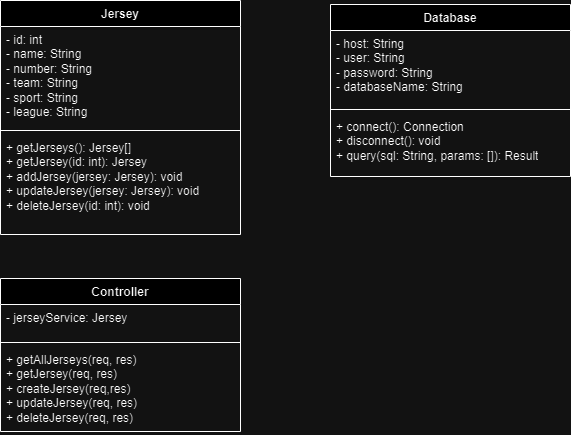

The diagram above was exported from draw.io. Its source (the exported page's mxGraphModel, read from the mxfile embedded in the PNG):
<mxGraphModel dx="1450" dy="169" grid="0" gridSize="10" guides="1" tooltips="1" connect="1" arrows="1" fold="1" page="0" pageScale="1" pageWidth="850" pageHeight="1100" math="0" shadow="0">
  <root>
    <mxCell id="0" />
    <mxCell id="1" parent="0" />
    <mxCell id="DIgK-VoBko4BMgtvBi_z-1" value="Jersey" style="swimlane;fontStyle=1;align=center;verticalAlign=top;childLayout=stackLayout;horizontal=1;startSize=26;horizontalStack=0;resizeParent=1;resizeParentMax=0;resizeLast=0;collapsible=1;marginBottom=0;whiteSpace=wrap;html=1;" vertex="1" parent="1">
      <mxGeometry x="-327" y="577" width="240" height="234" as="geometry" />
    </mxCell>
    <mxCell id="DIgK-VoBko4BMgtvBi_z-2" value="- id: int&lt;div&gt;- name: String&lt;/div&gt;&lt;div&gt;- number: String&lt;/div&gt;&lt;div&gt;- team: String&lt;/div&gt;&lt;div&gt;- sport: String&lt;/div&gt;&lt;div&gt;- league: String&lt;/div&gt;" style="text;strokeColor=none;fillColor=none;align=left;verticalAlign=top;spacingLeft=4;spacingRight=4;overflow=hidden;rotatable=0;points=[[0,0.5],[1,0.5]];portConstraint=eastwest;whiteSpace=wrap;html=1;" vertex="1" parent="DIgK-VoBko4BMgtvBi_z-1">
      <mxGeometry y="26" width="240" height="100" as="geometry" />
    </mxCell>
    <mxCell id="DIgK-VoBko4BMgtvBi_z-3" value="" style="line;strokeWidth=1;fillColor=none;align=left;verticalAlign=middle;spacingTop=-1;spacingLeft=3;spacingRight=3;rotatable=0;labelPosition=right;points=[];portConstraint=eastwest;strokeColor=inherit;" vertex="1" parent="DIgK-VoBko4BMgtvBi_z-1">
      <mxGeometry y="126" width="240" height="8" as="geometry" />
    </mxCell>
    <mxCell id="DIgK-VoBko4BMgtvBi_z-4" value="+ getJerseys(): Jersey[]&lt;div&gt;+ getJersey(id: int): Jersey&lt;/div&gt;&lt;div&gt;+ addJersey(jersey: Jersey): void&lt;/div&gt;&lt;div&gt;&lt;div&gt;+ updateJersey(jersey: Jersey): void&lt;/div&gt;&lt;div&gt;&lt;div&gt;+ deleteJersey(id: int): void&lt;/div&gt;&lt;/div&gt;&lt;div&gt;&lt;br&gt;&lt;/div&gt;&lt;div&gt;&lt;br&gt;&lt;/div&gt;&lt;/div&gt;" style="text;strokeColor=none;fillColor=none;align=left;verticalAlign=top;spacingLeft=4;spacingRight=4;overflow=hidden;rotatable=0;points=[[0,0.5],[1,0.5]];portConstraint=eastwest;whiteSpace=wrap;html=1;" vertex="1" parent="DIgK-VoBko4BMgtvBi_z-1">
      <mxGeometry y="134" width="240" height="100" as="geometry" />
    </mxCell>
    <mxCell id="DIgK-VoBko4BMgtvBi_z-5" value="Database" style="swimlane;fontStyle=1;align=center;verticalAlign=top;childLayout=stackLayout;horizontal=1;startSize=26;horizontalStack=0;resizeParent=1;resizeParentMax=0;resizeLast=0;collapsible=1;marginBottom=0;whiteSpace=wrap;html=1;" vertex="1" parent="1">
      <mxGeometry x="3" y="581" width="240" height="172" as="geometry" />
    </mxCell>
    <mxCell id="DIgK-VoBko4BMgtvBi_z-6" value="- host: String&lt;div&gt;- user: String&lt;/div&gt;&lt;div&gt;- password: String&lt;/div&gt;&lt;div&gt;- databaseName: String&lt;/div&gt;" style="text;strokeColor=none;fillColor=none;align=left;verticalAlign=top;spacingLeft=4;spacingRight=4;overflow=hidden;rotatable=0;points=[[0,0.5],[1,0.5]];portConstraint=eastwest;whiteSpace=wrap;html=1;" vertex="1" parent="DIgK-VoBko4BMgtvBi_z-5">
      <mxGeometry y="26" width="240" height="75" as="geometry" />
    </mxCell>
    <mxCell id="DIgK-VoBko4BMgtvBi_z-7" value="" style="line;strokeWidth=1;fillColor=none;align=left;verticalAlign=middle;spacingTop=-1;spacingLeft=3;spacingRight=3;rotatable=0;labelPosition=right;points=[];portConstraint=eastwest;strokeColor=inherit;" vertex="1" parent="DIgK-VoBko4BMgtvBi_z-5">
      <mxGeometry y="101" width="240" height="8" as="geometry" />
    </mxCell>
    <mxCell id="DIgK-VoBko4BMgtvBi_z-8" value="&lt;div&gt;&lt;div&gt;+ connect(): Connection&lt;/div&gt;&lt;/div&gt;&lt;div&gt;+ disconnect(): void&lt;/div&gt;&lt;div&gt;+ query(sql: String, params: []): Result&lt;/div&gt;" style="text;strokeColor=none;fillColor=none;align=left;verticalAlign=top;spacingLeft=4;spacingRight=4;overflow=hidden;rotatable=0;points=[[0,0.5],[1,0.5]];portConstraint=eastwest;whiteSpace=wrap;html=1;" vertex="1" parent="DIgK-VoBko4BMgtvBi_z-5">
      <mxGeometry y="109" width="240" height="63" as="geometry" />
    </mxCell>
    <mxCell id="DIgK-VoBko4BMgtvBi_z-9" value="Controller" style="swimlane;fontStyle=1;align=center;verticalAlign=top;childLayout=stackLayout;horizontal=1;startSize=26;horizontalStack=0;resizeParent=1;resizeParentMax=0;resizeLast=0;collapsible=1;marginBottom=0;whiteSpace=wrap;html=1;" vertex="1" parent="1">
      <mxGeometry x="-327" y="855" width="240" height="153" as="geometry" />
    </mxCell>
    <mxCell id="DIgK-VoBko4BMgtvBi_z-10" value="- jerseyService: Jersey" style="text;strokeColor=none;fillColor=none;align=left;verticalAlign=top;spacingLeft=4;spacingRight=4;overflow=hidden;rotatable=0;points=[[0,0.5],[1,0.5]];portConstraint=eastwest;whiteSpace=wrap;html=1;" vertex="1" parent="DIgK-VoBko4BMgtvBi_z-9">
      <mxGeometry y="26" width="240" height="34" as="geometry" />
    </mxCell>
    <mxCell id="DIgK-VoBko4BMgtvBi_z-11" value="" style="line;strokeWidth=1;fillColor=none;align=left;verticalAlign=middle;spacingTop=-1;spacingLeft=3;spacingRight=3;rotatable=0;labelPosition=right;points=[];portConstraint=eastwest;strokeColor=inherit;" vertex="1" parent="DIgK-VoBko4BMgtvBi_z-9">
      <mxGeometry y="60" width="240" height="8" as="geometry" />
    </mxCell>
    <mxCell id="DIgK-VoBko4BMgtvBi_z-12" value="+ getAllJerseys(req, res)&lt;div&gt;+ getJersey(req, res)&lt;/div&gt;&lt;div&gt;+ createJersey(req,res)&lt;/div&gt;&lt;div&gt;+ updateJersey(req, res)&lt;/div&gt;&lt;div&gt;+ deleteJersey(req, res)&lt;/div&gt;" style="text;strokeColor=none;fillColor=none;align=left;verticalAlign=top;spacingLeft=4;spacingRight=4;overflow=hidden;rotatable=0;points=[[0,0.5],[1,0.5]];portConstraint=eastwest;whiteSpace=wrap;html=1;" vertex="1" parent="DIgK-VoBko4BMgtvBi_z-9">
      <mxGeometry y="68" width="240" height="85" as="geometry" />
    </mxCell>
  </root>
</mxGraphModel>